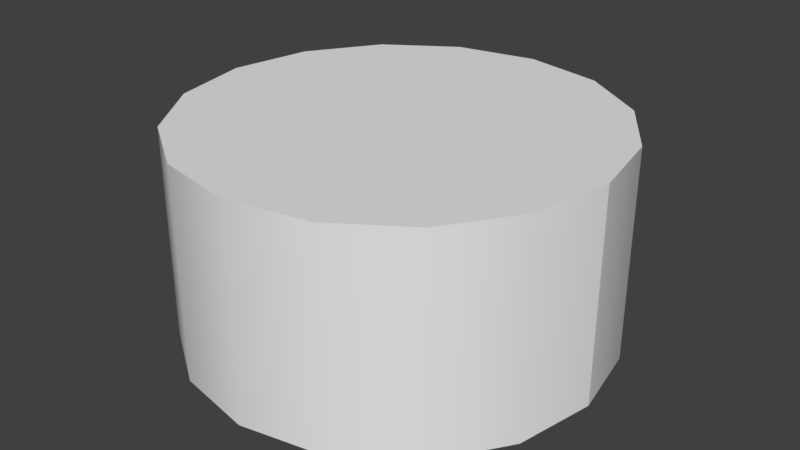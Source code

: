 # Source: ProgressPiece.blend  (saved by Blender 2.78.0; exported with 4.5.12 LTS)
import bpy
from mathutils import Matrix  # noqa: F401  (used for matrix-valued properties, if any)

bpy.ops.wm.read_factory_settings(use_empty=True)
scene = bpy.context.scene
scene.name = 'Scene'

# ---- collections
col_collection_1 = bpy.data.collections.new('Collection 1'); scene.collection.children.link(col_collection_1)

# ---- world
world_world = bpy.data.worlds.new('World'); scene.world = world_world
world_world.color = (0.05088, 0.05088, 0.05088)
world_world.use_sun_shadow = False
world_world.sun_shadow_jitter_overblur = 0.0
world_world.cycles.sampling_method = 'MANUAL'

# ---- meshes
me_plane = bpy.data.meshes.new('Plane')
me_plane.from_pydata([(0.0, 4.371e-08, -1.0), (2.0, 4.371e-08, -1.0), (0.0, -4.371e-08, 1.0), (2.0, -4.371e-08, 1.0)], [(0, 1), (1, 3), (3, 2)], [])
me_plane.materials.append(None)
me_plane.use_remesh_preserve_volume = False
me_plane.use_remesh_preserve_attributes = False
me_plane.use_mirror_vertex_groups = False
me_plane.update()

# ---- objects
ob_plane = bpy.data.objects.new('Plane', me_plane)

# ---- transforms, parenting, visibility, modifiers, constraints
ob_plane.location = (0.0, 0.0, 0.0)
ob_plane.lineart.crease_threshold = 0.0
_m = ob_plane.modifiers.new('Screw', 'SCREW')
_m.steps = 32
_m.angle = -6.283
_m.merge_threshold = 0.0
_m = ob_plane.modifiers.new('Solidify', 'SOLIDIFY')
_m.thickness = 0.07
_m.use_even_offset = True
_m.nonmanifold_thickness_mode = 'FIXED'
_m.nonmanifold_merge_threshold = 0.0003
_m = ob_plane.modifiers.new('EdgeSplit', 'EDGE_SPLIT')

# ---- collection membership
col_collection_1.objects.link(ob_plane)

# ---- scene / render settings (as saved in the file)
scene.frame_start = 2; scene.frame_end = 45; scene.frame_set(45)
scene.render.engine = 'CYCLES'
scene.render.resolution_percentage = 50
scene.render.dither_intensity = 0.0
scene.cycles.use_denoising = False
scene.cycles.samples = 128
scene.cycles.sampling_pattern = 'TABULATED_SOBOL'
scene.cycles.light_sampling_threshold = 0.0
scene.cycles.use_adaptive_sampling = False
scene.cycles.use_light_tree = False
scene.cycles.blur_glossy = 0.0
scene.cycles.sample_clamp_indirect = 0.0
scene.view_settings.view_transform = 'Standard'
bpy.context.view_layer.update()

# ---- added for rendering (the .blend has no active camera and no usable light): camera, sun
cam_auto = bpy.data.cameras.new('AutoCamera')
cam_auto.lens = 50.0
cam_auto.sensor_width = 36.0
cam_auto.clip_end = 1000.0
ob_auto_camera = bpy.data.objects.new('AutoCamera', cam_auto)
scene.collection.objects.link(ob_auto_camera)
ob_auto_camera.location = (5.55135, -6.66162, 4.44108)
ob_auto_camera.rotation_euler = (1.09748, -7.21219e-08, 0.694738)
scene.camera = ob_auto_camera
light_auto_sun = bpy.data.lights.new('AutoSun', 'SUN')
light_auto_sun.energy = 3.0
light_auto_sun.angle = 0.0523599
ob_auto_sun = bpy.data.objects.new('AutoSun', light_auto_sun)
scene.collection.objects.link(ob_auto_sun)
ob_auto_sun.rotation_euler = (0.872665, 0.174533, 0.523599)
bpy.context.view_layer.update()
